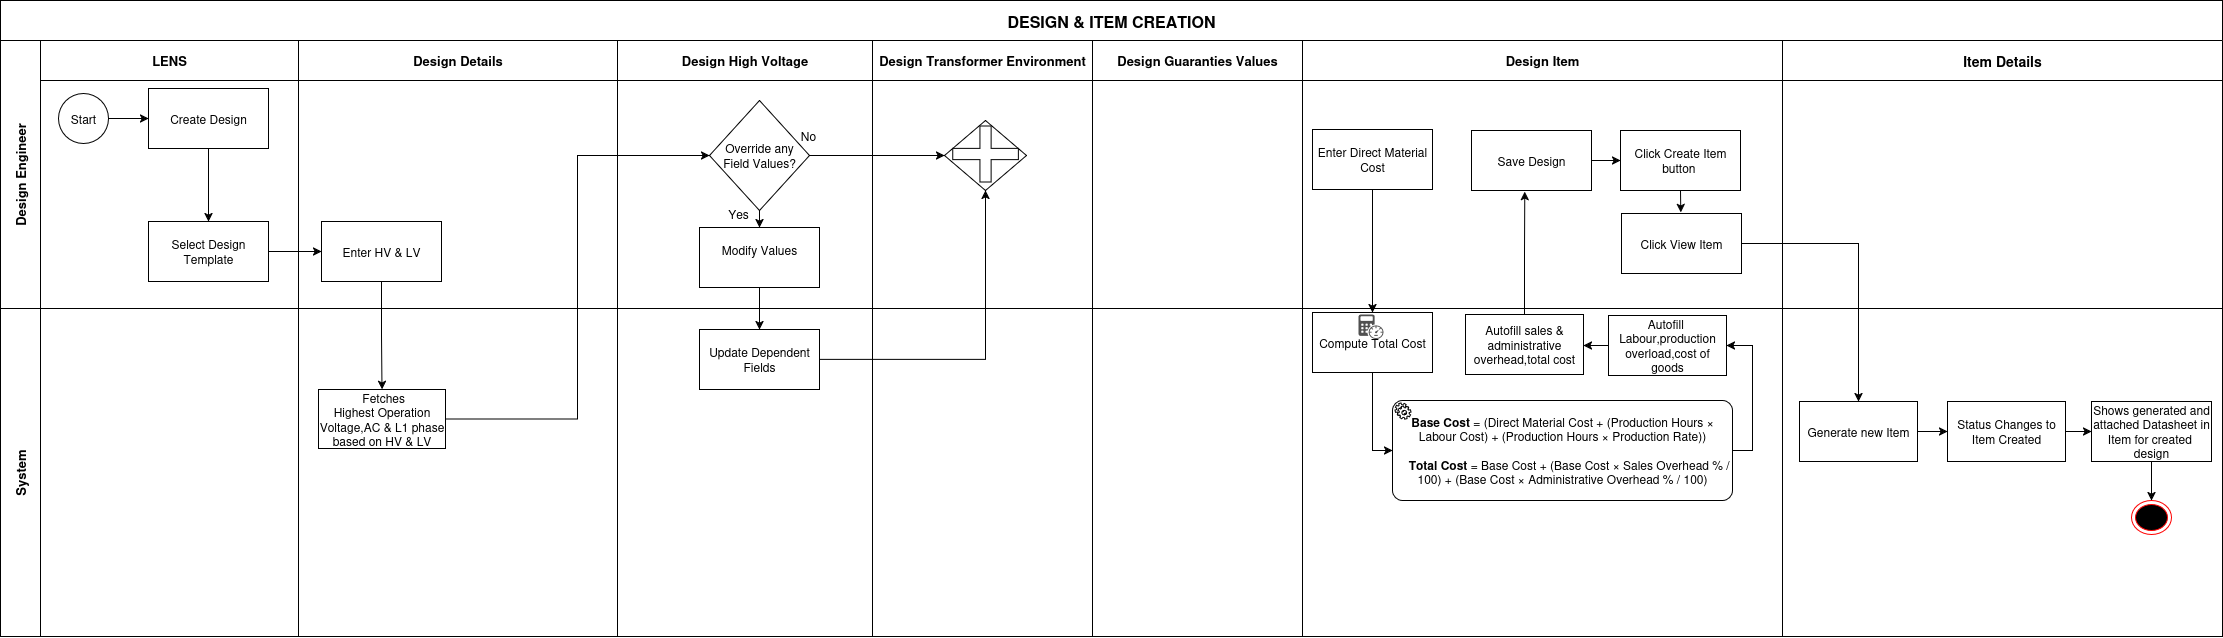

The diagram above was exported from draw.io. Its source (the exported page's mxGraphModel, read from the mxfile embedded in the PNG):
<mxGraphModel dx="2901" dy="611" grid="1" gridSize="10" guides="1" tooltips="1" connect="1" arrows="1" fold="1" page="1" pageScale="1" pageWidth="1400" pageHeight="850" math="0" shadow="0">
  <root>
    <mxCell id="0" />
    <mxCell id="1" parent="0" />
    <mxCell id="EjVbdyezM8URKWamN-zJ-1" value="DESIGN &amp; ITEM CREATION" style="shape=table;childLayout=tableLayout;startSize=40;collapsible=0;recursiveResize=0;expand=0;fontSize=16;fontStyle=1" parent="1" vertex="1">
      <mxGeometry x="-1330" y="30" width="2222" height="636.0000000000001" as="geometry" />
    </mxCell>
    <mxCell id="EjVbdyezM8URKWamN-zJ-2" value="Design Engineer" style="shape=tableRow;horizontal=0;swimlaneHead=0;swimlaneBody=0;top=0;left=0;strokeColor=inherit;bottom=0;right=0;dropTarget=0;fontStyle=1;fillColor=none;points=[[0,0.5],[1,0.5]];portConstraint=eastwest;startSize=40;collapsible=0;recursiveResize=0;expand=0;fontSize=13;" parent="EjVbdyezM8URKWamN-zJ-1" vertex="1">
      <mxGeometry y="40" width="2222" height="268" as="geometry" />
    </mxCell>
    <mxCell id="EjVbdyezM8URKWamN-zJ-3" value="LENS" style="swimlane;swimlaneHead=0;swimlaneBody=0;fontStyle=1;strokeColor=inherit;connectable=0;fillColor=none;startSize=40;collapsible=0;recursiveResize=0;expand=0;fontSize=13;" parent="EjVbdyezM8URKWamN-zJ-2" vertex="1">
      <mxGeometry x="40" width="258" height="268" as="geometry">
        <mxRectangle width="258" height="268" as="alternateBounds" />
      </mxGeometry>
    </mxCell>
    <mxCell id="EjVbdyezM8URKWamN-zJ-123" style="edgeStyle=orthogonalEdgeStyle;rounded=0;orthogonalLoop=1;jettySize=auto;html=1;exitX=0.5;exitY=1;exitDx=0;exitDy=0;" parent="EjVbdyezM8URKWamN-zJ-3" source="EjVbdyezM8URKWamN-zJ-30" target="EjVbdyezM8URKWamN-zJ-31" edge="1">
      <mxGeometry relative="1" as="geometry" />
    </mxCell>
    <mxCell id="EjVbdyezM8URKWamN-zJ-30" value="Create Design" style="rounded=0;whiteSpace=wrap;html=1;" parent="EjVbdyezM8URKWamN-zJ-3" vertex="1">
      <mxGeometry x="108" y="48" width="120" height="60" as="geometry" />
    </mxCell>
    <mxCell id="EjVbdyezM8URKWamN-zJ-28" value="Start" style="ellipse;whiteSpace=wrap;html=1;aspect=fixed;" parent="EjVbdyezM8URKWamN-zJ-3" vertex="1">
      <mxGeometry x="18" y="53" width="50" height="50" as="geometry" />
    </mxCell>
    <mxCell id="EjVbdyezM8URKWamN-zJ-27" style="edgeStyle=orthogonalEdgeStyle;rounded=0;orthogonalLoop=1;jettySize=auto;html=1;exitX=1;exitY=0.5;exitDx=0;exitDy=0;entryX=0;entryY=0.5;entryDx=0;entryDy=0;" parent="EjVbdyezM8URKWamN-zJ-3" source="EjVbdyezM8URKWamN-zJ-28" target="EjVbdyezM8URKWamN-zJ-30" edge="1">
      <mxGeometry relative="1" as="geometry" />
    </mxCell>
    <mxCell id="EjVbdyezM8URKWamN-zJ-31" value="Select Design Template" style="rounded=0;whiteSpace=wrap;html=1;" parent="EjVbdyezM8URKWamN-zJ-3" vertex="1">
      <mxGeometry x="108" y="181" width="120" height="60" as="geometry" />
    </mxCell>
    <mxCell id="EjVbdyezM8URKWamN-zJ-4" value="Design Details" style="swimlane;swimlaneHead=0;swimlaneBody=0;fontStyle=1;strokeColor=inherit;connectable=0;fillColor=none;startSize=40;collapsible=0;recursiveResize=0;expand=0;fontSize=13;" parent="EjVbdyezM8URKWamN-zJ-2" vertex="1">
      <mxGeometry x="298" width="319" height="268" as="geometry">
        <mxRectangle width="319" height="268" as="alternateBounds" />
      </mxGeometry>
    </mxCell>
    <mxCell id="EjVbdyezM8URKWamN-zJ-54" value="Enter HV &amp;amp; LV" style="rounded=0;whiteSpace=wrap;html=1;" parent="EjVbdyezM8URKWamN-zJ-4" vertex="1">
      <mxGeometry x="23" y="181" width="120" height="60" as="geometry" />
    </mxCell>
    <mxCell id="EjVbdyezM8URKWamN-zJ-79" style="edgeStyle=orthogonalEdgeStyle;rounded=0;orthogonalLoop=1;jettySize=auto;html=1;exitX=0.5;exitY=1;exitDx=0;exitDy=0;entryX=0.5;entryY=0;entryDx=0;entryDy=0;" parent="EjVbdyezM8URKWamN-zJ-4" source="EjVbdyezM8URKWamN-zJ-57" target="EjVbdyezM8URKWamN-zJ-58" edge="1">
      <mxGeometry relative="1" as="geometry" />
    </mxCell>
    <mxCell id="EjVbdyezM8URKWamN-zJ-57" value="&lt;div&gt;Override any&lt;/div&gt;&lt;div&gt;&amp;nbsp;Field Values?&amp;nbsp;&lt;/div&gt;" style="rhombus;whiteSpace=wrap;html=1;" parent="EjVbdyezM8URKWamN-zJ-4" vertex="1">
      <mxGeometry x="411" y="60" width="100" height="110" as="geometry" />
    </mxCell>
    <mxCell id="EjVbdyezM8URKWamN-zJ-58" value="Modify Values&lt;br&gt;&amp;nbsp;&amp;nbsp;" style="rounded=0;whiteSpace=wrap;html=1;" parent="EjVbdyezM8URKWamN-zJ-4" vertex="1">
      <mxGeometry x="401" y="187" width="120" height="60" as="geometry" />
    </mxCell>
    <mxCell id="EjVbdyezM8URKWamN-zJ-77" value="No" style="text;html=1;align=center;verticalAlign=middle;whiteSpace=wrap;rounded=0;" parent="EjVbdyezM8URKWamN-zJ-4" vertex="1">
      <mxGeometry x="480" y="80" width="60" height="30" as="geometry" />
    </mxCell>
    <mxCell id="EjVbdyezM8URKWamN-zJ-78" value="Yes" style="text;html=1;align=center;verticalAlign=middle;whiteSpace=wrap;rounded=0;" parent="EjVbdyezM8URKWamN-zJ-4" vertex="1">
      <mxGeometry x="410" y="158" width="60" height="30" as="geometry" />
    </mxCell>
    <mxCell id="EjVbdyezM8URKWamN-zJ-5" value="Design High Voltage" style="swimlane;swimlaneHead=0;swimlaneBody=0;fontStyle=1;strokeColor=inherit;connectable=0;fillColor=none;startSize=40;collapsible=0;recursiveResize=0;expand=0;fontSize=13;" parent="EjVbdyezM8URKWamN-zJ-2" vertex="1">
      <mxGeometry x="617" width="255" height="268" as="geometry">
        <mxRectangle width="255" height="268" as="alternateBounds" />
      </mxGeometry>
    </mxCell>
    <mxCell id="EjVbdyezM8URKWamN-zJ-6" value="Design Transformer Environment" style="swimlane;swimlaneHead=0;swimlaneBody=0;fontStyle=1;strokeColor=inherit;connectable=0;fillColor=none;startSize=40;collapsible=0;recursiveResize=0;expand=0;fontSize=13;" parent="EjVbdyezM8URKWamN-zJ-2" vertex="1">
      <mxGeometry x="872" width="220" height="268" as="geometry">
        <mxRectangle width="220" height="268" as="alternateBounds" />
      </mxGeometry>
    </mxCell>
    <mxCell id="EjVbdyezM8URKWamN-zJ-117" value="" style="group" parent="EjVbdyezM8URKWamN-zJ-6" vertex="1" connectable="0">
      <mxGeometry x="72" y="80" width="82" height="70" as="geometry" />
    </mxCell>
    <mxCell id="EjVbdyezM8URKWamN-zJ-115" value="" style="rhombus;whiteSpace=wrap;html=1;" parent="EjVbdyezM8URKWamN-zJ-117" vertex="1">
      <mxGeometry width="82" height="70" as="geometry" />
    </mxCell>
    <mxCell id="EjVbdyezM8URKWamN-zJ-116" value="" style="shape=cross;whiteSpace=wrap;html=1;" parent="EjVbdyezM8URKWamN-zJ-117" vertex="1">
      <mxGeometry x="8.200000000000001" y="5.6000000000000005" width="65.60000000000001" height="56" as="geometry" />
    </mxCell>
    <mxCell id="EjVbdyezM8URKWamN-zJ-9" value="Design Guaranties Values" style="swimlane;swimlaneHead=0;swimlaneBody=0;fontStyle=1;strokeColor=inherit;connectable=0;fillColor=none;startSize=40;collapsible=0;recursiveResize=0;expand=0;fontSize=13;" parent="EjVbdyezM8URKWamN-zJ-2" vertex="1">
      <mxGeometry x="1092" width="210" height="268" as="geometry">
        <mxRectangle width="210" height="268" as="alternateBounds" />
      </mxGeometry>
    </mxCell>
    <mxCell id="EjVbdyezM8URKWamN-zJ-10" value="Design Item" style="swimlane;swimlaneHead=0;swimlaneBody=0;fontStyle=1;strokeColor=inherit;connectable=0;fillColor=none;startSize=40;collapsible=0;recursiveResize=0;expand=0;fontSize=13;" parent="EjVbdyezM8URKWamN-zJ-2" vertex="1">
      <mxGeometry x="1302" width="480" height="268" as="geometry">
        <mxRectangle width="480" height="268" as="alternateBounds" />
      </mxGeometry>
    </mxCell>
    <mxCell id="EjVbdyezM8URKWamN-zJ-65" value="Save Design" style="rounded=0;whiteSpace=wrap;html=1;" parent="EjVbdyezM8URKWamN-zJ-10" vertex="1">
      <mxGeometry x="169" y="90" width="120" height="60" as="geometry" />
    </mxCell>
    <mxCell id="EjVbdyezM8URKWamN-zJ-99" value="Click View Item" style="rounded=0;whiteSpace=wrap;html=1;" parent="EjVbdyezM8URKWamN-zJ-10" vertex="1">
      <mxGeometry x="319" y="173" width="120" height="60" as="geometry" />
    </mxCell>
    <mxCell id="EjVbdyezM8URKWamN-zJ-11" value="Item Details" style="swimlane;swimlaneHead=0;swimlaneBody=0;fontStyle=1;strokeColor=inherit;connectable=0;fillColor=none;startSize=40;collapsible=0;recursiveResize=0;expand=0;fontSize=14;" parent="EjVbdyezM8URKWamN-zJ-2" vertex="1">
      <mxGeometry x="1782" width="440" height="268" as="geometry">
        <mxRectangle width="440" height="268" as="alternateBounds" />
      </mxGeometry>
    </mxCell>
    <mxCell id="EjVbdyezM8URKWamN-zJ-120" style="edgeStyle=orthogonalEdgeStyle;rounded=0;orthogonalLoop=1;jettySize=auto;html=1;exitX=1;exitY=0.5;exitDx=0;exitDy=0;entryX=0;entryY=0.5;entryDx=0;entryDy=0;" parent="EjVbdyezM8URKWamN-zJ-2" source="EjVbdyezM8URKWamN-zJ-57" target="EjVbdyezM8URKWamN-zJ-115" edge="1">
      <mxGeometry relative="1" as="geometry" />
    </mxCell>
    <mxCell id="6ybvYs-FbB4ikz1tBgzH-1" style="edgeStyle=orthogonalEdgeStyle;rounded=0;orthogonalLoop=1;jettySize=auto;html=1;exitX=1;exitY=0.5;exitDx=0;exitDy=0;entryX=0;entryY=0.5;entryDx=0;entryDy=0;" edge="1" parent="EjVbdyezM8URKWamN-zJ-2" source="EjVbdyezM8URKWamN-zJ-31" target="EjVbdyezM8URKWamN-zJ-54">
      <mxGeometry relative="1" as="geometry" />
    </mxCell>
    <mxCell id="EjVbdyezM8URKWamN-zJ-12" value="System" style="shape=tableRow;horizontal=0;swimlaneHead=0;swimlaneBody=0;top=0;left=0;strokeColor=inherit;bottom=0;right=0;dropTarget=0;fontStyle=1;fillColor=none;points=[[0,0.5],[1,0.5]];portConstraint=eastwest;startSize=40;collapsible=0;recursiveResize=0;expand=0;fontSize=13;" parent="EjVbdyezM8URKWamN-zJ-1" vertex="1">
      <mxGeometry y="308" width="2222" height="328" as="geometry" />
    </mxCell>
    <mxCell id="EjVbdyezM8URKWamN-zJ-13" value="" style="swimlane;swimlaneHead=0;swimlaneBody=0;fontStyle=0;connectable=0;strokeColor=inherit;fillColor=none;startSize=0;collapsible=0;recursiveResize=0;expand=0;" parent="EjVbdyezM8URKWamN-zJ-12" vertex="1">
      <mxGeometry x="40" width="258" height="328" as="geometry">
        <mxRectangle width="258" height="328" as="alternateBounds" />
      </mxGeometry>
    </mxCell>
    <mxCell id="EjVbdyezM8URKWamN-zJ-14" value="" style="swimlane;swimlaneHead=0;swimlaneBody=0;fontStyle=0;connectable=0;strokeColor=inherit;fillColor=none;startSize=0;collapsible=0;recursiveResize=0;expand=0;" parent="EjVbdyezM8URKWamN-zJ-12" vertex="1">
      <mxGeometry x="298" width="319" height="328" as="geometry">
        <mxRectangle width="319" height="328" as="alternateBounds" />
      </mxGeometry>
    </mxCell>
    <mxCell id="EjVbdyezM8URKWamN-zJ-66" value="&amp;nbsp;Fetches&lt;br&gt;Highest Operation Voltage,AC &amp;amp; L1 phase based on HV &amp;amp; LV" style="rounded=0;whiteSpace=wrap;html=1;" parent="EjVbdyezM8URKWamN-zJ-14" vertex="1">
      <mxGeometry x="20" y="81" width="127" height="59" as="geometry" />
    </mxCell>
    <mxCell id="EjVbdyezM8URKWamN-zJ-67" value="Update Dependent Fields" style="rounded=0;whiteSpace=wrap;html=1;" parent="EjVbdyezM8URKWamN-zJ-14" vertex="1">
      <mxGeometry x="401" y="21" width="120" height="60" as="geometry" />
    </mxCell>
    <mxCell id="EjVbdyezM8URKWamN-zJ-15" value="" style="swimlane;swimlaneHead=0;swimlaneBody=0;fontStyle=0;connectable=0;strokeColor=inherit;fillColor=none;startSize=0;collapsible=0;recursiveResize=0;expand=0;" parent="EjVbdyezM8URKWamN-zJ-12" vertex="1">
      <mxGeometry x="617" width="255" height="328" as="geometry">
        <mxRectangle width="255" height="328" as="alternateBounds" />
      </mxGeometry>
    </mxCell>
    <mxCell id="EjVbdyezM8URKWamN-zJ-16" value="" style="swimlane;swimlaneHead=0;swimlaneBody=0;fontStyle=0;connectable=0;strokeColor=inherit;fillColor=none;startSize=0;collapsible=0;recursiveResize=0;expand=0;" parent="EjVbdyezM8URKWamN-zJ-12" vertex="1">
      <mxGeometry x="872" width="220" height="328" as="geometry">
        <mxRectangle width="220" height="328" as="alternateBounds" />
      </mxGeometry>
    </mxCell>
    <mxCell id="EjVbdyezM8URKWamN-zJ-19" value="" style="swimlane;swimlaneHead=0;swimlaneBody=0;fontStyle=0;connectable=0;strokeColor=inherit;fillColor=none;startSize=0;collapsible=0;recursiveResize=0;expand=0;" parent="EjVbdyezM8URKWamN-zJ-12" vertex="1">
      <mxGeometry x="1092" width="210" height="328" as="geometry">
        <mxRectangle width="210" height="328" as="alternateBounds" />
      </mxGeometry>
    </mxCell>
    <mxCell id="EjVbdyezM8URKWamN-zJ-20" value="" style="swimlane;swimlaneHead=0;swimlaneBody=0;fontStyle=0;connectable=0;strokeColor=inherit;fillColor=none;startSize=0;collapsible=0;recursiveResize=0;expand=0;" parent="EjVbdyezM8URKWamN-zJ-12" vertex="1">
      <mxGeometry x="1302" width="480" height="328" as="geometry">
        <mxRectangle width="480" height="328" as="alternateBounds" />
      </mxGeometry>
    </mxCell>
    <mxCell id="EjVbdyezM8URKWamN-zJ-21" value="" style="swimlane;swimlaneHead=0;swimlaneBody=0;fontStyle=0;connectable=0;strokeColor=inherit;fillColor=none;startSize=0;collapsible=0;recursiveResize=0;expand=0;" parent="EjVbdyezM8URKWamN-zJ-12" vertex="1">
      <mxGeometry x="1782" width="440" height="328" as="geometry">
        <mxRectangle width="440" height="328" as="alternateBounds" />
      </mxGeometry>
    </mxCell>
    <mxCell id="EjVbdyezM8URKWamN-zJ-100" value="" style="ellipse;html=1;shape=endState;fillColor=#000000;strokeColor=#ff0000;" parent="EjVbdyezM8URKWamN-zJ-21" vertex="1">
      <mxGeometry x="349" y="192" width="40" height="34" as="geometry" />
    </mxCell>
    <mxCell id="EjVbdyezM8URKWamN-zJ-83" style="edgeStyle=orthogonalEdgeStyle;rounded=0;orthogonalLoop=1;jettySize=auto;html=1;exitX=1;exitY=0.5;exitDx=0;exitDy=0;entryX=0;entryY=0.5;entryDx=0;entryDy=0;" parent="EjVbdyezM8URKWamN-zJ-1" source="EjVbdyezM8URKWamN-zJ-66" target="EjVbdyezM8URKWamN-zJ-57" edge="1">
      <mxGeometry relative="1" as="geometry" />
    </mxCell>
    <mxCell id="EjVbdyezM8URKWamN-zJ-84" style="edgeStyle=orthogonalEdgeStyle;rounded=0;orthogonalLoop=1;jettySize=auto;html=1;exitX=0.5;exitY=1;exitDx=0;exitDy=0;entryX=0.5;entryY=0;entryDx=0;entryDy=0;" parent="EjVbdyezM8URKWamN-zJ-1" source="EjVbdyezM8URKWamN-zJ-58" target="EjVbdyezM8URKWamN-zJ-67" edge="1">
      <mxGeometry relative="1" as="geometry" />
    </mxCell>
    <mxCell id="EjVbdyezM8URKWamN-zJ-119" style="edgeStyle=orthogonalEdgeStyle;rounded=0;orthogonalLoop=1;jettySize=auto;html=1;exitX=1;exitY=0.5;exitDx=0;exitDy=0;entryX=0.5;entryY=1;entryDx=0;entryDy=0;" parent="EjVbdyezM8URKWamN-zJ-1" source="EjVbdyezM8URKWamN-zJ-67" target="EjVbdyezM8URKWamN-zJ-115" edge="1">
      <mxGeometry relative="1" as="geometry" />
    </mxCell>
    <mxCell id="6ybvYs-FbB4ikz1tBgzH-2" style="edgeStyle=orthogonalEdgeStyle;rounded=0;orthogonalLoop=1;jettySize=auto;html=1;exitX=0.5;exitY=1;exitDx=0;exitDy=0;entryX=0.5;entryY=0;entryDx=0;entryDy=0;" edge="1" parent="EjVbdyezM8URKWamN-zJ-1" source="EjVbdyezM8URKWamN-zJ-54" target="EjVbdyezM8URKWamN-zJ-66">
      <mxGeometry relative="1" as="geometry" />
    </mxCell>
    <mxCell id="EjVbdyezM8URKWamN-zJ-86" style="edgeStyle=orthogonalEdgeStyle;rounded=0;orthogonalLoop=1;jettySize=auto;html=1;exitX=0.5;exitY=1;exitDx=0;exitDy=0;entryX=0.5;entryY=0;entryDx=0;entryDy=0;" parent="1" source="EjVbdyezM8URKWamN-zJ-64" target="EjVbdyezM8URKWamN-zJ-68" edge="1">
      <mxGeometry relative="1" as="geometry" />
    </mxCell>
    <mxCell id="EjVbdyezM8URKWamN-zJ-64" value="Enter Direct Material Cost" style="rounded=0;whiteSpace=wrap;html=1;" parent="1" vertex="1">
      <mxGeometry x="-18" y="159" width="120" height="60" as="geometry" />
    </mxCell>
    <mxCell id="EjVbdyezM8URKWamN-zJ-68" value="Compute Total Cost" style="rounded=0;whiteSpace=wrap;html=1;" parent="1" vertex="1">
      <mxGeometry x="-18" y="342" width="120" height="60" as="geometry" />
    </mxCell>
    <mxCell id="EjVbdyezM8URKWamN-zJ-126" style="edgeStyle=orthogonalEdgeStyle;rounded=0;orthogonalLoop=1;jettySize=auto;html=1;exitX=1;exitY=0.5;exitDx=0;exitDy=0;exitPerimeter=0;entryX=1;entryY=0.5;entryDx=0;entryDy=0;" parent="1" source="EjVbdyezM8URKWamN-zJ-69" target="EjVbdyezM8URKWamN-zJ-74" edge="1">
      <mxGeometry relative="1" as="geometry" />
    </mxCell>
    <mxCell id="EjVbdyezM8URKWamN-zJ-69" value="&lt;b&gt;Base Cost&lt;/b&gt; = (Direct Material Cost + (Production Hours × Labour Cost) + (Production Hours × Production Rate))&lt;br&gt;&lt;br&gt;&amp;nbsp; &amp;nbsp; &lt;b&gt;Total Cost&lt;/b&gt; = Base Cost + (Base Cost × Sales Overhead % / 100) + (Base Cost × Administrative Overhead % / 100)" style="points=[[0.25,0,0],[0.5,0,0],[0.75,0,0],[1,0.25,0],[1,0.5,0],[1,0.75,0],[0.75,1,0],[0.5,1,0],[0.25,1,0],[0,0.75,0],[0,0.5,0],[0,0.25,0]];shape=mxgraph.bpmn.task2;whiteSpace=wrap;rectStyle=rounded;size=10;html=1;container=1;expand=0;collapsible=0;taskMarker=service;" parent="1" vertex="1">
      <mxGeometry x="62" y="430" width="340" height="100" as="geometry" />
    </mxCell>
    <mxCell id="EjVbdyezM8URKWamN-zJ-71" value="" style="sketch=0;pointerEvents=1;shadow=0;dashed=0;html=1;strokeColor=none;fillColor=#505050;labelPosition=center;verticalLabelPosition=bottom;verticalAlign=top;outlineConnect=0;align=center;shape=mxgraph.office.concepts.bandwidth_calculator;" parent="1" vertex="1">
      <mxGeometry x="28" y="344" width="25" height="24.5" as="geometry" />
    </mxCell>
    <mxCell id="EjVbdyezM8URKWamN-zJ-72" value="Autofill sales &amp;amp; administrative overhead,total cost" style="rounded=0;whiteSpace=wrap;html=1;" parent="1" vertex="1">
      <mxGeometry x="135" y="344" width="118" height="60" as="geometry" />
    </mxCell>
    <mxCell id="EjVbdyezM8URKWamN-zJ-88" style="edgeStyle=orthogonalEdgeStyle;rounded=0;orthogonalLoop=1;jettySize=auto;html=1;exitX=0;exitY=0.5;exitDx=0;exitDy=0;entryX=1;entryY=0.5;entryDx=0;entryDy=0;" parent="1" source="EjVbdyezM8URKWamN-zJ-74" target="EjVbdyezM8URKWamN-zJ-72" edge="1">
      <mxGeometry relative="1" as="geometry" />
    </mxCell>
    <mxCell id="EjVbdyezM8URKWamN-zJ-74" value="Autofill&amp;nbsp; Labour,production overload,cost of goods" style="rounded=0;whiteSpace=wrap;html=1;" parent="1" vertex="1">
      <mxGeometry x="278" y="345" width="118" height="60" as="geometry" />
    </mxCell>
    <mxCell id="EjVbdyezM8URKWamN-zJ-107" style="edgeStyle=orthogonalEdgeStyle;rounded=0;orthogonalLoop=1;jettySize=auto;html=1;exitX=0.5;exitY=1;exitDx=0;exitDy=0;" parent="1" source="EjVbdyezM8URKWamN-zJ-97" edge="1">
      <mxGeometry relative="1" as="geometry">
        <mxPoint x="350.294117647059" y="242" as="targetPoint" />
      </mxGeometry>
    </mxCell>
    <mxCell id="EjVbdyezM8URKWamN-zJ-97" value="Click Create Item button&amp;nbsp;" style="rounded=0;whiteSpace=wrap;html=1;" parent="1" vertex="1">
      <mxGeometry x="290" y="160" width="120" height="60" as="geometry" />
    </mxCell>
    <mxCell id="EjVbdyezM8URKWamN-zJ-109" style="edgeStyle=orthogonalEdgeStyle;rounded=0;orthogonalLoop=1;jettySize=auto;html=1;exitX=1;exitY=0.5;exitDx=0;exitDy=0;entryX=0;entryY=0.5;entryDx=0;entryDy=0;" parent="1" source="EjVbdyezM8URKWamN-zJ-101" target="EjVbdyezM8URKWamN-zJ-104" edge="1">
      <mxGeometry relative="1" as="geometry" />
    </mxCell>
    <mxCell id="EjVbdyezM8URKWamN-zJ-101" value="Status Changes to Item Created" style="rounded=0;whiteSpace=wrap;html=1;" parent="1" vertex="1">
      <mxGeometry x="617" y="431" width="118" height="60" as="geometry" />
    </mxCell>
    <mxCell id="EjVbdyezM8URKWamN-zJ-102" style="edgeStyle=orthogonalEdgeStyle;rounded=0;orthogonalLoop=1;jettySize=auto;html=1;exitX=1;exitY=0.5;exitDx=0;exitDy=0;entryX=0;entryY=0.5;entryDx=0;entryDy=0;" parent="1" source="EjVbdyezM8URKWamN-zJ-103" target="EjVbdyezM8URKWamN-zJ-101" edge="1">
      <mxGeometry relative="1" as="geometry" />
    </mxCell>
    <mxCell id="EjVbdyezM8URKWamN-zJ-103" value="Generate new Item" style="rounded=0;whiteSpace=wrap;html=1;" parent="1" vertex="1">
      <mxGeometry x="469" y="431" width="118" height="60" as="geometry" />
    </mxCell>
    <mxCell id="uu6rwU96xJr5C3mKnxFT-3" style="edgeStyle=orthogonalEdgeStyle;rounded=0;orthogonalLoop=1;jettySize=auto;html=1;exitX=0.5;exitY=1;exitDx=0;exitDy=0;entryX=0.5;entryY=0;entryDx=0;entryDy=0;" edge="1" parent="1" source="EjVbdyezM8URKWamN-zJ-104" target="EjVbdyezM8URKWamN-zJ-100">
      <mxGeometry relative="1" as="geometry" />
    </mxCell>
    <mxCell id="EjVbdyezM8URKWamN-zJ-104" value="Shows generated and attached Datasheet in Item for created&amp;nbsp; design" style="rounded=0;whiteSpace=wrap;html=1;" parent="1" vertex="1">
      <mxGeometry x="761" y="431" width="120" height="60" as="geometry" />
    </mxCell>
    <mxCell id="6ybvYs-FbB4ikz1tBgzH-3" style="edgeStyle=orthogonalEdgeStyle;rounded=0;orthogonalLoop=1;jettySize=auto;html=1;exitX=0.5;exitY=0;exitDx=0;exitDy=0;entryX=0.444;entryY=1.017;entryDx=0;entryDy=0;entryPerimeter=0;" edge="1" parent="1" source="EjVbdyezM8URKWamN-zJ-72" target="EjVbdyezM8URKWamN-zJ-65">
      <mxGeometry relative="1" as="geometry" />
    </mxCell>
    <mxCell id="6ybvYs-FbB4ikz1tBgzH-4" style="edgeStyle=orthogonalEdgeStyle;rounded=0;orthogonalLoop=1;jettySize=auto;html=1;exitX=1;exitY=0.5;exitDx=0;exitDy=0;entryX=0;entryY=0.5;entryDx=0;entryDy=0;" edge="1" parent="1" source="EjVbdyezM8URKWamN-zJ-65" target="EjVbdyezM8URKWamN-zJ-97">
      <mxGeometry relative="1" as="geometry" />
    </mxCell>
    <mxCell id="6ybvYs-FbB4ikz1tBgzH-5" style="edgeStyle=orthogonalEdgeStyle;rounded=0;orthogonalLoop=1;jettySize=auto;html=1;exitX=0.5;exitY=1;exitDx=0;exitDy=0;entryX=0;entryY=0.5;entryDx=0;entryDy=0;entryPerimeter=0;" edge="1" parent="1" source="EjVbdyezM8URKWamN-zJ-68" target="EjVbdyezM8URKWamN-zJ-69">
      <mxGeometry relative="1" as="geometry" />
    </mxCell>
    <mxCell id="uu6rwU96xJr5C3mKnxFT-1" style="edgeStyle=orthogonalEdgeStyle;rounded=0;orthogonalLoop=1;jettySize=auto;html=1;exitX=1;exitY=0.5;exitDx=0;exitDy=0;entryX=0.5;entryY=0;entryDx=0;entryDy=0;" edge="1" parent="1" source="EjVbdyezM8URKWamN-zJ-99" target="EjVbdyezM8URKWamN-zJ-103">
      <mxGeometry relative="1" as="geometry" />
    </mxCell>
  </root>
</mxGraphModel>